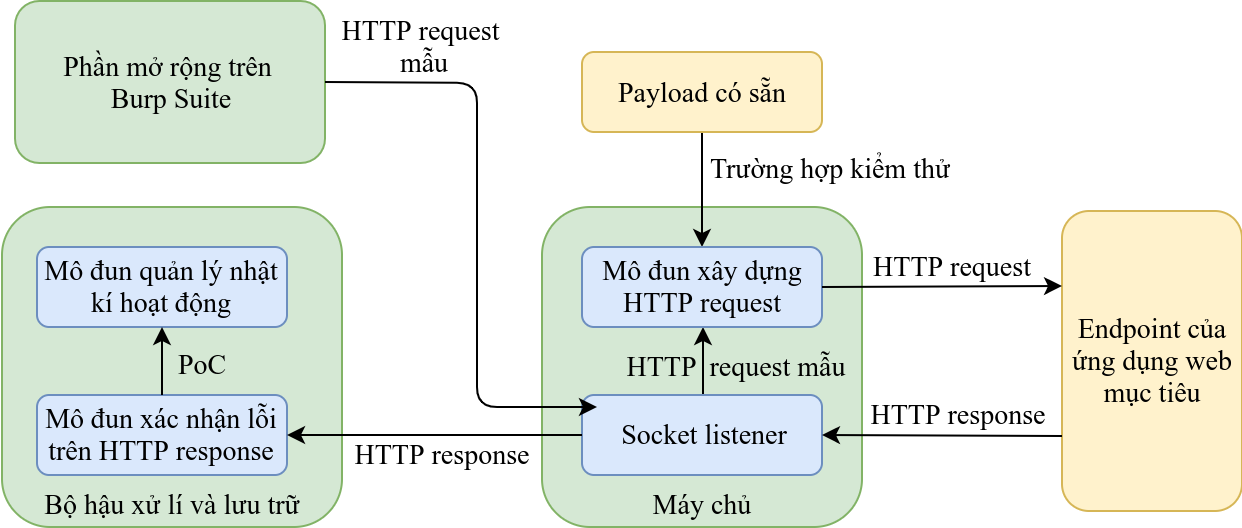

The diagram above was exported from draw.io. Its source (the exported page's mxGraphModel, read from the mxfile embedded in the PNG):
<mxGraphModel dx="801" dy="494" grid="1" gridSize="10" guides="1" tooltips="1" connect="1" arrows="1" fold="1" page="1" pageScale="1" pageWidth="1100" pageHeight="850" background="#ffffff" math="0" shadow="0">
  <root>
    <mxCell id="0" />
    <mxCell id="1" parent="0" />
    <mxCell id="fIj-eaFRHIB5ZLcXP-tn-43" value="Máy chủ" style="rounded=1;whiteSpace=wrap;html=1;fillColor=#d5e8d4;strokeColor=#82b366;fontFamily=Times New Roman;fontSize=14;align=center;verticalAlign=bottom;" parent="1" vertex="1">
      <mxGeometry x="522.5" y="750" width="160" height="160" as="geometry" />
    </mxCell>
    <mxCell id="fIj-eaFRHIB5ZLcXP-tn-44" value="" style="endArrow=classic;html=1;fontFamily=Times New Roman;fontSize=14;exitX=0.5;exitY=1;exitDx=0;exitDy=0;entryX=0.5;entryY=0;entryDx=0;entryDy=0;" parent="1" source="fIj-eaFRHIB5ZLcXP-tn-60" target="fIj-eaFRHIB5ZLcXP-tn-46" edge="1">
      <mxGeometry width="50" height="50" relative="1" as="geometry">
        <mxPoint x="602.5" y="677" as="sourcePoint" />
        <mxPoint x="572.5" y="860" as="targetPoint" />
        <Array as="points">
          <mxPoint x="602.5" y="720" />
        </Array>
      </mxGeometry>
    </mxCell>
    <mxCell id="NojZHeggKs8mzWCQSWKO-1" style="edgeStyle=orthogonalEdgeStyle;rounded=0;orthogonalLoop=1;jettySize=auto;html=1;exitX=0.5;exitY=0;exitDx=0;exitDy=0;entryX=0.5;entryY=1;entryDx=0;entryDy=0;" parent="1" source="fIj-eaFRHIB5ZLcXP-tn-45" target="fIj-eaFRHIB5ZLcXP-tn-46" edge="1">
      <mxGeometry relative="1" as="geometry" />
    </mxCell>
    <mxCell id="fIj-eaFRHIB5ZLcXP-tn-45" value="Socket listener" style="rounded=1;whiteSpace=wrap;html=1;fontFamily=Times New Roman;fontSize=14;align=center;fillColor=#dae8fc;strokeColor=#6c8ebf;" parent="1" vertex="1">
      <mxGeometry x="542.5" y="844" width="120" height="40" as="geometry" />
    </mxCell>
    <mxCell id="fIj-eaFRHIB5ZLcXP-tn-46" value="Mô đun xây dựng HTTP request" style="rounded=1;whiteSpace=wrap;html=1;fontFamily=Times New Roman;fontSize=14;align=center;fillColor=#dae8fc;strokeColor=#6c8ebf;" parent="1" vertex="1">
      <mxGeometry x="542.5" y="770" width="120" height="40" as="geometry" />
    </mxCell>
    <mxCell id="fIj-eaFRHIB5ZLcXP-tn-47" value="Endpoint của ứng dụng web mục tiêu" style="rounded=1;whiteSpace=wrap;html=1;fillColor=#fff2cc;strokeColor=#d6b656;fontFamily=Times New Roman;fontSize=14;align=center;verticalAlign=middle;" parent="1" vertex="1">
      <mxGeometry x="782.5" y="752" width="90" height="150" as="geometry" />
    </mxCell>
    <mxCell id="fIj-eaFRHIB5ZLcXP-tn-48" value="" style="endArrow=classic;html=1;fontFamily=Times New Roman;fontSize=14;exitX=1;exitY=0.5;exitDx=0;exitDy=0;entryX=0;entryY=0.25;entryDx=0;entryDy=0;" parent="1" source="fIj-eaFRHIB5ZLcXP-tn-46" target="fIj-eaFRHIB5ZLcXP-tn-47" edge="1">
      <mxGeometry width="50" height="50" relative="1" as="geometry">
        <mxPoint x="522.5" y="960" as="sourcePoint" />
        <mxPoint x="572.5" y="910" as="targetPoint" />
      </mxGeometry>
    </mxCell>
    <mxCell id="fIj-eaFRHIB5ZLcXP-tn-49" value="" style="endArrow=classic;html=1;fontFamily=Times New Roman;fontSize=14;exitX=0;exitY=0.75;exitDx=0;exitDy=0;entryX=1;entryY=0.5;entryDx=0;entryDy=0;" parent="1" source="fIj-eaFRHIB5ZLcXP-tn-47" target="fIj-eaFRHIB5ZLcXP-tn-45" edge="1">
      <mxGeometry width="50" height="50" relative="1" as="geometry">
        <mxPoint x="522.5" y="960" as="sourcePoint" />
        <mxPoint x="572.5" y="910" as="targetPoint" />
      </mxGeometry>
    </mxCell>
    <mxCell id="fIj-eaFRHIB5ZLcXP-tn-50" value="Trường hợp kiểm thử" style="text;html=1;strokeColor=none;fillColor=none;align=center;verticalAlign=middle;whiteSpace=wrap;rounded=0;fontFamily=Times New Roman;fontSize=14;" parent="1" vertex="1">
      <mxGeometry x="596" y="721" width="140" height="20" as="geometry" />
    </mxCell>
    <mxCell id="fIj-eaFRHIB5ZLcXP-tn-51" value="HTTP request" style="text;html=1;strokeColor=none;fillColor=none;align=center;verticalAlign=middle;whiteSpace=wrap;rounded=0;fontFamily=Times New Roman;fontSize=14;" parent="1" vertex="1">
      <mxGeometry x="667" y="770" width="120" height="20" as="geometry" />
    </mxCell>
    <mxCell id="fIj-eaFRHIB5ZLcXP-tn-52" value="HTTP response" style="text;html=1;strokeColor=none;fillColor=none;align=center;verticalAlign=middle;whiteSpace=wrap;rounded=0;fontFamily=Times New Roman;fontSize=14;" parent="1" vertex="1">
      <mxGeometry x="670.5" y="844" width="120" height="20" as="geometry" />
    </mxCell>
    <mxCell id="fIj-eaFRHIB5ZLcXP-tn-53" value="Bộ hậu xử lí và lưu trữ" style="rounded=1;whiteSpace=wrap;html=1;fillColor=#d5e8d4;strokeColor=#82b366;fontFamily=Times New Roman;fontSize=14;align=center;verticalAlign=bottom;" parent="1" vertex="1">
      <mxGeometry x="252.5" y="750" width="170" height="160" as="geometry" />
    </mxCell>
    <mxCell id="fIj-eaFRHIB5ZLcXP-tn-54" value="Mô đun xác nhận lỗi trên HTTP response" style="rounded=1;whiteSpace=wrap;html=1;fontFamily=Times New Roman;fontSize=14;align=center;fillColor=#dae8fc;strokeColor=#6c8ebf;" parent="1" vertex="1">
      <mxGeometry x="270" y="844" width="125" height="40" as="geometry" />
    </mxCell>
    <mxCell id="fIj-eaFRHIB5ZLcXP-tn-55" value="" style="endArrow=classic;html=1;fontFamily=Times New Roman;fontSize=14;exitX=0;exitY=0.5;exitDx=0;exitDy=0;entryX=1;entryY=0.5;entryDx=0;entryDy=0;" parent="1" source="fIj-eaFRHIB5ZLcXP-tn-45" target="fIj-eaFRHIB5ZLcXP-tn-54" edge="1">
      <mxGeometry width="50" height="50" relative="1" as="geometry">
        <mxPoint x="512.5" y="960" as="sourcePoint" />
        <mxPoint x="562.5" y="910" as="targetPoint" />
      </mxGeometry>
    </mxCell>
    <mxCell id="fIj-eaFRHIB5ZLcXP-tn-56" value="Mô đun quản lý nhật kí hoạt động" style="rounded=1;whiteSpace=wrap;html=1;fontFamily=Times New Roman;fontSize=14;align=center;fillColor=#dae8fc;strokeColor=#6c8ebf;" parent="1" vertex="1">
      <mxGeometry x="270" y="770" width="125" height="40" as="geometry" />
    </mxCell>
    <mxCell id="fIj-eaFRHIB5ZLcXP-tn-57" value="" style="endArrow=classic;html=1;fontFamily=Times New Roman;fontSize=14;exitX=0.5;exitY=0;exitDx=0;exitDy=0;entryX=0.5;entryY=1;entryDx=0;entryDy=0;" parent="1" source="fIj-eaFRHIB5ZLcXP-tn-54" target="fIj-eaFRHIB5ZLcXP-tn-56" edge="1">
      <mxGeometry width="50" height="50" relative="1" as="geometry">
        <mxPoint x="302.5" y="980" as="sourcePoint" />
        <mxPoint x="352.5" y="930" as="targetPoint" />
      </mxGeometry>
    </mxCell>
    <mxCell id="fIj-eaFRHIB5ZLcXP-tn-58" value="HTTP response" style="text;html=1;strokeColor=none;fillColor=none;align=center;verticalAlign=middle;whiteSpace=wrap;rounded=0;fontFamily=Times New Roman;fontSize=14;" parent="1" vertex="1">
      <mxGeometry x="412.5" y="864" width="120" height="20" as="geometry" />
    </mxCell>
    <mxCell id="fIj-eaFRHIB5ZLcXP-tn-59" value="PoC" style="text;html=1;strokeColor=none;fillColor=none;align=center;verticalAlign=middle;whiteSpace=wrap;rounded=0;fontFamily=Times New Roman;fontSize=14;" parent="1" vertex="1">
      <mxGeometry x="331.5" y="819" width="40" height="20" as="geometry" />
    </mxCell>
    <mxCell id="fIj-eaFRHIB5ZLcXP-tn-60" value="Payload có sẵn" style="rounded=1;whiteSpace=wrap;html=1;fontFamily=Times New Roman;fontSize=14;align=center;fillColor=#fff2cc;strokeColor=#d6b656;" parent="1" vertex="1">
      <mxGeometry x="542.5" y="672.5" width="120" height="40" as="geometry" />
    </mxCell>
    <mxCell id="fIj-eaFRHIB5ZLcXP-tn-61" value="Phần mở rộng trên &lt;br&gt;Burp Suite" style="rounded=1;whiteSpace=wrap;html=1;fillColor=#d5e8d4;strokeColor=#82b366;fontFamily=Times New Roman;fontSize=14;align=center;verticalAlign=middle;" parent="1" vertex="1">
      <mxGeometry x="259" y="647" width="155" height="81" as="geometry" />
    </mxCell>
    <mxCell id="fIj-eaFRHIB5ZLcXP-tn-62" value="" style="endArrow=classic;html=1;exitX=1;exitY=0.5;exitDx=0;exitDy=0;" parent="1" source="fIj-eaFRHIB5ZLcXP-tn-61" edge="1">
      <mxGeometry width="50" height="50" relative="1" as="geometry">
        <mxPoint x="230" y="980" as="sourcePoint" />
        <mxPoint x="550" y="850" as="targetPoint" />
        <Array as="points">
          <mxPoint x="490" y="688" />
          <mxPoint x="490" y="850" />
        </Array>
      </mxGeometry>
    </mxCell>
    <mxCell id="fIj-eaFRHIB5ZLcXP-tn-63" value="HTTP request &lt;br&gt;mẫu" style="text;html=1;strokeColor=none;fillColor=none;align=center;verticalAlign=middle;whiteSpace=wrap;rounded=0;fontFamily=Times New Roman;fontSize=14;" parent="1" vertex="1">
      <mxGeometry x="402.5" y="659.5" width="120" height="20" as="geometry" />
    </mxCell>
    <mxCell id="NojZHeggKs8mzWCQSWKO-2" value="HTTP&amp;nbsp; request mẫu" style="text;html=1;strokeColor=none;fillColor=none;align=center;verticalAlign=middle;whiteSpace=wrap;rounded=0;fontFamily=Times New Roman;fontSize=14;" parent="1" vertex="1">
      <mxGeometry x="550" y="820" width="140" height="20" as="geometry" />
    </mxCell>
  </root>
</mxGraphModel>